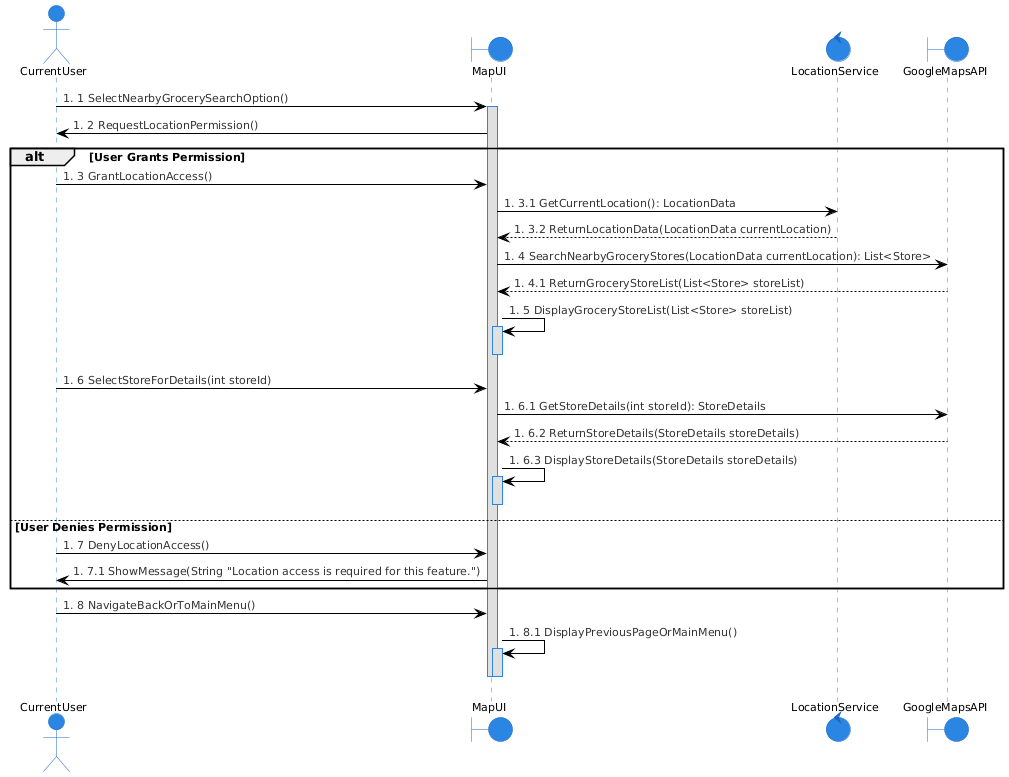

The diagram above was rendered by PlantUML. Its source (embedded in the PNG):
@startuml
!theme reddress-lightblue

actor CurrentUser as User
boundary MapUI
control LocationService
boundary GoogleMapsAPI

' #1 User selects the search option for nearby grocery stores
User -> MapUI: #1 SelectNearbyGrocerySearchOption()
activate MapUI

' #2 System requests location permission
MapUI -> User: #2 RequestLocationPermission()

alt User Grants Permission
    ' #3 System retrieves the user's current location
    User -> MapUI: #3 GrantLocationAccess()
    MapUI -> LocationService: #3.1 GetCurrentLocation(): LocationData
    LocationService --> MapUI: #3.2 ReturnLocationData(LocationData currentLocation)

    ' #4 System searches for grocery stores within the specified radius
    MapUI -> GoogleMapsAPI: #4 SearchNearbyGroceryStores(LocationData currentLocation): List<Store>
    GoogleMapsAPI --> MapUI: #4.1 ReturnGroceryStoreList(List<Store> storeList)

    ' #5 System displays the list of nearby grocery stores
    
    MapUI -> MapUI: #5 DisplayGroceryStoreList(List<Store> storeList)
    activate MapUI
    deactivate MapUI  

    ' #6 User selects a store to view more details
    User -> MapUI: #6 SelectStoreForDetails(int storeId)
    MapUI -> GoogleMapsAPI: #6.1 GetStoreDetails(int storeId): StoreDetails
    GoogleMapsAPI --> MapUI: #6.2 ReturnStoreDetails(StoreDetails storeDetails)
    MapUI -> MapUI: #6.3 DisplayStoreDetails(StoreDetails storeDetails)
    activate MapUI
    deactivate MapUI

else User Denies Permission
    ' #7 User denies location access
    User -> MapUI: #7 DenyLocationAccess()
    MapUI -> User: #7.1 ShowMessage(String "Location access is required for this feature.")
end

' #8 User navigates back to the previous page or main menu
User -> MapUI: #8 NavigateBackOrToMainMenu()
MapUI -> MapUI: #8.1 DisplayPreviousPageOrMainMenu()
activate MapUI
deactivate MapUI

deactivate MapUI
deactivate User
@enduml